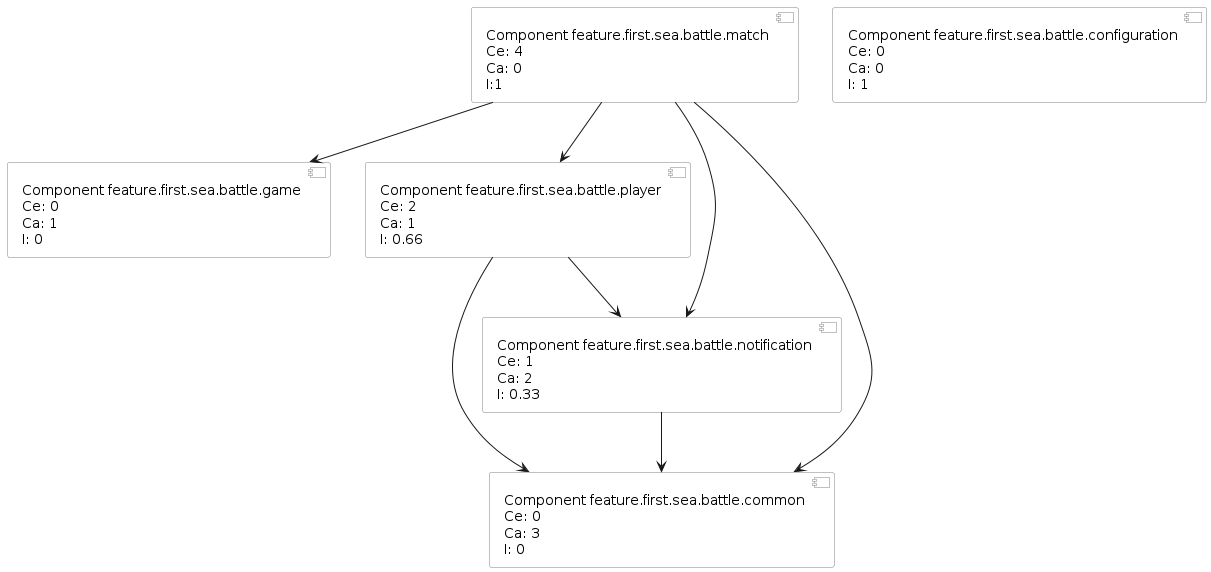

The diagram above was rendered by PlantUML. Its source (embedded in the PNG):
@startuml componentDependencyMetricsFeatureFirstTest
skinparam componentStyle uml2
skinparam component {
  BorderColor #grey
  BackgroundColor #white
}
skinparam legend {
  BackgroundColor #lightyellow
}


[Component feature.first.sea.battle.game \nCe: 0\nCa: 1\nI: 0] as game
[Component feature.first.sea.battle.match \nCe: 4\nCa: 0\nI:1] as match
[Component feature.first.sea.battle.player \nCe: 2\nCa: 1\nI: 0.66] as player
[Component feature.first.sea.battle.common \nCe: 0\nCa: 3\nI: 0] as common
[Component feature.first.sea.battle.configuration \nCe: 0\nCa: 0\nI: 1] as configuration
[Component feature.first.sea.battle.notification \nCe: 1\nCa: 2\nI: 0.33] as notification


notification --> common

match --> common
match --> player
match --> game
match --> notification

player --> common
player --> notification

@enduml